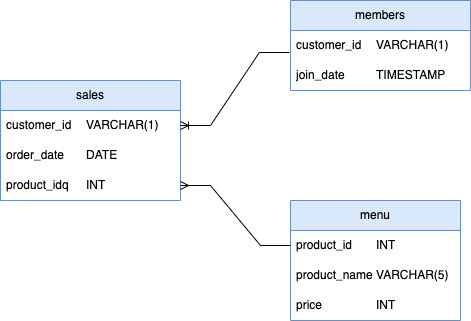

The diagram above was exported from draw.io. Its source (the exported page's mxGraphModel, read from the mxfile embedded in the PNG):
<mxGraphModel dx="1804" dy="1049" grid="1" gridSize="10" guides="1" tooltips="1" connect="1" arrows="1" fold="1" page="1" pageScale="1" pageWidth="827" pageHeight="1169" math="0" shadow="0">
  <root>
    <mxCell id="WIyWlLk6GJQsqaUBKTNV-0" />
    <mxCell id="WIyWlLk6GJQsqaUBKTNV-1" parent="WIyWlLk6GJQsqaUBKTNV-0" />
    <mxCell id="O7UorM5ex40vbqCIO4Ne-14" value="menu" style="swimlane;fontStyle=0;childLayout=stackLayout;horizontal=1;startSize=30;horizontalStack=0;resizeParent=1;resizeParentMax=0;resizeLast=0;collapsible=1;marginBottom=0;whiteSpace=wrap;html=1;fillColor=#dae8fc;strokeColor=#6c8ebf;" vertex="1" parent="WIyWlLk6GJQsqaUBKTNV-1">
      <mxGeometry x="300" y="540" width="170" height="120" as="geometry" />
    </mxCell>
    <mxCell id="O7UorM5ex40vbqCIO4Ne-15" value="product_id&lt;span style=&quot;white-space: pre;&quot;&gt;&#09;&lt;/span&gt;INT" style="text;strokeColor=none;fillColor=none;align=left;verticalAlign=middle;spacingLeft=4;spacingRight=4;overflow=hidden;points=[[0,0.5],[1,0.5]];portConstraint=eastwest;rotatable=0;whiteSpace=wrap;html=1;" vertex="1" parent="O7UorM5ex40vbqCIO4Ne-14">
      <mxGeometry y="30" width="170" height="30" as="geometry" />
    </mxCell>
    <mxCell id="O7UorM5ex40vbqCIO4Ne-16" value="product_name&lt;span style=&quot;white-space: pre;&quot;&gt;&#09;&lt;/span&gt;VARCHAR(5)" style="text;strokeColor=none;fillColor=none;align=left;verticalAlign=middle;spacingLeft=4;spacingRight=4;overflow=hidden;points=[[0,0.5],[1,0.5]];portConstraint=eastwest;rotatable=0;whiteSpace=wrap;html=1;" vertex="1" parent="O7UorM5ex40vbqCIO4Ne-14">
      <mxGeometry y="60" width="170" height="30" as="geometry" />
    </mxCell>
    <mxCell id="O7UorM5ex40vbqCIO4Ne-17" value="price&lt;span style=&quot;white-space: pre;&quot;&gt;&#09;&lt;/span&gt;&lt;span style=&quot;white-space: pre;&quot;&gt;&#09;&lt;/span&gt;INT" style="text;strokeColor=none;fillColor=none;align=left;verticalAlign=middle;spacingLeft=4;spacingRight=4;overflow=hidden;points=[[0,0.5],[1,0.5]];portConstraint=eastwest;rotatable=0;whiteSpace=wrap;html=1;" vertex="1" parent="O7UorM5ex40vbqCIO4Ne-14">
      <mxGeometry y="90" width="170" height="30" as="geometry" />
    </mxCell>
    <mxCell id="O7UorM5ex40vbqCIO4Ne-18" value="members" style="swimlane;fontStyle=0;childLayout=stackLayout;horizontal=1;startSize=30;horizontalStack=0;resizeParent=1;resizeParentMax=0;resizeLast=0;collapsible=1;marginBottom=0;whiteSpace=wrap;html=1;fillColor=#dae8fc;strokeColor=#6c8ebf;" vertex="1" parent="WIyWlLk6GJQsqaUBKTNV-1">
      <mxGeometry x="300" y="340" width="180" height="90" as="geometry" />
    </mxCell>
    <mxCell id="O7UorM5ex40vbqCIO4Ne-19" value="customer_id&lt;span style=&quot;white-space: pre;&quot;&gt;&#09;&lt;/span&gt;VARCHAR(1)" style="text;strokeColor=none;fillColor=none;align=left;verticalAlign=middle;spacingLeft=4;spacingRight=4;overflow=hidden;points=[[0,0.5],[1,0.5]];portConstraint=eastwest;rotatable=0;whiteSpace=wrap;html=1;" vertex="1" parent="O7UorM5ex40vbqCIO4Ne-18">
      <mxGeometry y="30" width="180" height="30" as="geometry" />
    </mxCell>
    <mxCell id="O7UorM5ex40vbqCIO4Ne-20" value="join_date&lt;span style=&quot;white-space: pre;&quot;&gt;&#09;&lt;/span&gt;&lt;span style=&quot;white-space: pre;&quot;&gt;&#09;&lt;/span&gt;TIMESTAMP" style="text;strokeColor=none;fillColor=none;align=left;verticalAlign=middle;spacingLeft=4;spacingRight=4;overflow=hidden;points=[[0,0.5],[1,0.5]];portConstraint=eastwest;rotatable=0;whiteSpace=wrap;html=1;" vertex="1" parent="O7UorM5ex40vbqCIO4Ne-18">
      <mxGeometry y="60" width="180" height="30" as="geometry" />
    </mxCell>
    <mxCell id="O7UorM5ex40vbqCIO4Ne-22" value="sales" style="swimlane;fontStyle=0;childLayout=stackLayout;horizontal=1;startSize=30;horizontalStack=0;resizeParent=1;resizeParentMax=0;resizeLast=0;collapsible=1;marginBottom=0;whiteSpace=wrap;html=1;fillColor=#dae8fc;strokeColor=#6c8ebf;" vertex="1" parent="WIyWlLk6GJQsqaUBKTNV-1">
      <mxGeometry x="10" y="420" width="180" height="120" as="geometry" />
    </mxCell>
    <mxCell id="O7UorM5ex40vbqCIO4Ne-23" value="customer_id&lt;span style=&quot;white-space: pre;&quot;&gt;&#09;&lt;/span&gt;VARCHAR(1)" style="text;strokeColor=none;fillColor=none;align=left;verticalAlign=middle;spacingLeft=4;spacingRight=4;overflow=hidden;points=[[0,0.5],[1,0.5]];portConstraint=eastwest;rotatable=0;whiteSpace=wrap;html=1;" vertex="1" parent="O7UorM5ex40vbqCIO4Ne-22">
      <mxGeometry y="30" width="180" height="30" as="geometry" />
    </mxCell>
    <mxCell id="O7UorM5ex40vbqCIO4Ne-24" value="order_date&lt;span style=&quot;white-space: pre;&quot;&gt;&#09;&lt;/span&gt;DATE&lt;span style=&quot;white-space: pre;&quot;&gt;&#09;&lt;/span&gt;&lt;span style=&quot;white-space: pre;&quot;&gt;&#09;&lt;/span&gt;&lt;span style=&quot;white-space: pre;&quot;&gt;&#09;&lt;/span&gt;" style="text;strokeColor=none;fillColor=none;align=left;verticalAlign=middle;spacingLeft=4;spacingRight=4;overflow=hidden;points=[[0,0.5],[1,0.5]];portConstraint=eastwest;rotatable=0;whiteSpace=wrap;html=1;" vertex="1" parent="O7UorM5ex40vbqCIO4Ne-22">
      <mxGeometry y="60" width="180" height="30" as="geometry" />
    </mxCell>
    <mxCell id="O7UorM5ex40vbqCIO4Ne-25" value="product_idq&lt;span style=&quot;white-space: pre;&quot;&gt;&#09;&lt;/span&gt;INT" style="text;strokeColor=none;fillColor=none;align=left;verticalAlign=middle;spacingLeft=4;spacingRight=4;overflow=hidden;points=[[0,0.5],[1,0.5]];portConstraint=eastwest;rotatable=0;whiteSpace=wrap;html=1;" vertex="1" parent="O7UorM5ex40vbqCIO4Ne-22">
      <mxGeometry y="90" width="180" height="30" as="geometry" />
    </mxCell>
    <mxCell id="O7UorM5ex40vbqCIO4Ne-27" value="" style="edgeStyle=entityRelationEdgeStyle;fontSize=12;html=1;endArrow=ERoneToMany;rounded=0;exitX=-0.006;exitY=0.733;exitDx=0;exitDy=0;exitPerimeter=0;entryX=1;entryY=0.5;entryDx=0;entryDy=0;" edge="1" parent="WIyWlLk6GJQsqaUBKTNV-1" source="O7UorM5ex40vbqCIO4Ne-19" target="O7UorM5ex40vbqCIO4Ne-23">
      <mxGeometry width="100" height="100" relative="1" as="geometry">
        <mxPoint x="360" y="520" as="sourcePoint" />
        <mxPoint x="460" y="420" as="targetPoint" />
      </mxGeometry>
    </mxCell>
    <mxCell id="O7UorM5ex40vbqCIO4Ne-29" value="" style="edgeStyle=entityRelationEdgeStyle;fontSize=12;html=1;endArrow=ERmany;rounded=0;exitX=0;exitY=0.5;exitDx=0;exitDy=0;entryX=1;entryY=0.5;entryDx=0;entryDy=0;" edge="1" parent="WIyWlLk6GJQsqaUBKTNV-1" source="O7UorM5ex40vbqCIO4Ne-15" target="O7UorM5ex40vbqCIO4Ne-25">
      <mxGeometry width="100" height="100" relative="1" as="geometry">
        <mxPoint x="360" y="520" as="sourcePoint" />
        <mxPoint x="460" y="420" as="targetPoint" />
      </mxGeometry>
    </mxCell>
  </root>
</mxGraphModel>